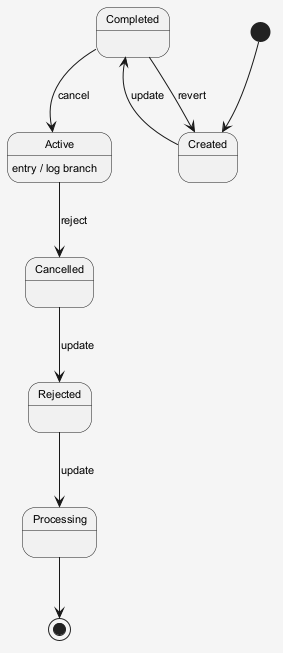

The diagram above was rendered by PlantUML. Its source (embedded in the PNG):
@startuml
skinparam shadowing false
skinparam backgroundColor #F5F5F5
skinparam defaultFontSize 11
[*] --> Created
Created --> Completed : update
Completed --> Active : cancel
Active --> Cancelled : reject
Active : entry / log branch
Cancelled --> Rejected : update
Rejected --> Processing : update
Completed --> Created : revert
Processing --> [*]
@enduml